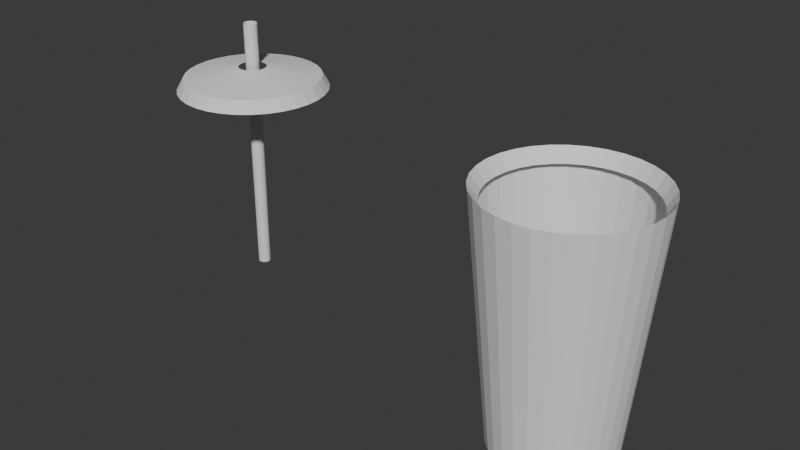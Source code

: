 # Source: CupandLid_1.blend  (saved by Blender 4.5.90; exported with 4.5.12 LTS)
import bpy
from mathutils import Matrix  # noqa: F401  (used for matrix-valued properties, if any)

bpy.ops.wm.read_factory_settings(use_empty=True)
scene = bpy.context.scene
scene.name = 'Scene'

# ---- collections
col_collection = bpy.data.collections.new('Collection'); scene.collection.children.link(col_collection)

# ---- world
world_world = bpy.data.worlds.new('World'); scene.world = world_world
world_world.use_nodes = True; world_world.node_tree.nodes.clear()
_N = world_world.node_tree.nodes; _L = world_world.node_tree.links
n0 = _N.new('ShaderNodeOutputWorld'); n0.name = 'World Output'; n0.location = (200, 100)
n1 = _N.new('ShaderNodeBackground'); n1.name = 'Background'; n1.location = (-200, 100)
n1.inputs[0].default_value = (0.05088, 0.05088, 0.05088, 1.0)
_L.new(n1.outputs[0], n0.inputs[0])
n0.is_active_output = True
world_world.color = (0.05088, 0.05088, 0.05088)
world_world.sun_shadow_jitter_overblur = 0.0

# ---- meshes
me_cylinder = bpy.data.meshes.new('Cylinder')
me_cylinder.from_pydata([(-0.008689, 0.6766, -1.151), (2.114e-09, 0.8254, 1.443), (0.1233, 0.6636, -1.151), (0.161, 0.8095, 1.443), (0.2502, 0.6251, -1.151), (0.3159, 0.7625, 1.443), (0.3672, 0.5626, -1.151), (0.4585, 0.6863, 1.443), (0.4697, 0.4784, -1.151), (0.5836, 0.5836, 1.443), (0.5539, 0.3759, -1.151), (0.6863, 0.4585, 1.443), (0.6164, 0.2589, -1.151), (0.7625, 0.3159, 1.443), (0.6549, 0.132, -1.151), (0.8095, 0.161, 1.443), (0.6679, 5.536e-09, -1.151), (0.8254, 2.602e-09, 1.443), (0.6549, -0.132, -1.151), (0.8095, -0.161, 1.443), (0.6164, -0.2589, -1.151), (0.7625, -0.3159, 1.443), (0.5539, -0.3759, -1.151), (0.6863, -0.4585, 1.443), (0.4697, -0.4784, -1.151), (0.5836, -0.5836, 1.443), (0.3672, -0.5626, -1.151), (0.4585, -0.6863, 1.443), (0.2502, -0.6251, -1.151), (0.3159, -0.7625, 1.443), (0.1233, -0.6636, -1.151), (0.161, -0.8095, 1.443), (-0.008689, -0.6766, -1.151), (2.114e-09, -0.8254, 1.443), (-0.1407, -0.6636, -1.151), (-0.161, -0.8095, 1.443), (-0.2676, -0.6251, -1.151), (-0.3159, -0.7625, 1.443), (-0.3846, -0.5626, -1.151), (-0.4585, -0.6863, 1.443), (-0.4871, -0.4784, -1.151), (-0.5836, -0.5836, 1.443), (-0.5712, -0.3759, -1.151), (-0.6863, -0.4585, 1.443), (-0.6338, -0.2589, -1.151), (-0.7625, -0.3159, 1.443), (-0.6723, -0.132, -1.151), (-0.8095, -0.161, 1.443), (-0.6853, 5.536e-09, -1.151), (-0.8254, 2.602e-09, 1.443), (-0.6723, 0.132, -1.151), (-0.8095, 0.161, 1.443), (-0.6338, 0.2589, -1.151), (-0.7625, 0.3159, 1.443), (-0.5712, 0.3759, -1.151), (-0.6863, 0.4585, 1.443), (-0.4871, 0.4784, -1.151), (-0.5836, 0.5836, 1.443), (-0.3846, 0.5626, -1.151), (-0.4585, 0.6863, 1.443), (-0.2676, 0.6251, -1.151), (-0.3159, 0.7625, 1.443), (-0.1407, 0.6636, -1.151), (-0.161, 0.8095, 1.443), (4.816e-09, 0.6023, -1.0), (0.1175, 0.5907, -1.0), (0.1722, 0.9094, 1.593), (-0.008689, 0.9272, 1.593), (0.2305, 0.5564, -1.0), (0.3461, 0.8566, 1.593), (0.3346, 0.5008, -1.0), (0.5064, 0.771, 1.593), (0.4259, 0.4259, -1.0), (0.647, 0.6556, 1.593), (0.5008, 0.3346, -1.0), (0.7623, 0.5151, 1.593), (0.5564, 0.2305, -1.0), (0.8479, 0.3548, 1.593), (0.5907, 0.1175, -1.0), (0.9007, 0.1809, 1.593), (0.6023, 5.927e-09, -1.0), (0.9185, 1.801e-09, 1.593), (0.5907, -0.1175, -1.0), (0.9007, -0.1809, 1.593), (0.5564, -0.2305, -1.0), (0.8479, -0.3548, 1.593), (0.5008, -0.3346, -1.0), (0.7623, -0.5151, 1.593), (0.4259, -0.4259, -1.0), (0.647, -0.6556, 1.593), (0.3346, -0.5008, -1.0), (0.5064, -0.771, 1.593), (0.2305, -0.5564, -1.0), (0.3461, -0.8566, 1.593), (0.1175, -0.5907, -1.0), (0.1722, -0.9094, 1.593), (4.816e-09, -0.6023, -1.0), (-0.008689, -0.9272, 1.593), (-0.1175, -0.5907, -1.0), (-0.1896, -0.9094, 1.593), (-0.2305, -0.5564, -1.0), (-0.3635, -0.8566, 1.593), (-0.3346, -0.5008, -1.0), (-0.5238, -0.771, 1.593), (-0.4259, -0.4259, -1.0), (-0.6643, -0.6556, 1.593), (-0.5008, -0.3346, -1.0), (-0.7796, -0.5151, 1.593), (-0.5564, -0.2305, -1.0), (-0.8653, -0.3548, 1.593), (-0.5907, -0.1175, -1.0), (-0.9181, -0.1809, 1.593), (-0.6023, 5.927e-09, -1.0), (-0.9359, 1.801e-09, 1.593), (-0.5907, 0.1175, -1.0), (-0.9181, 0.1809, 1.593), (-0.5564, 0.2305, -1.0), (-0.8653, 0.3548, 1.593), (-0.5008, 0.3346, -1.0), (-0.7796, 0.5151, 1.593), (-0.4259, 0.4259, -1.0), (-0.6643, 0.6556, 1.593), (-0.3346, 0.5008, -1.0), (-0.5238, 0.771, 1.593), (-0.2305, 0.5564, -1.0), (-0.3635, 0.8566, 1.593), (-0.1175, 0.5907, -1.0), (-0.1896, 0.9094, 1.593)], [], [(0, 67, 66, 2), (2, 66, 69, 4), (4, 69, 71, 6), (6, 71, 73, 8), (8, 73, 75, 10), (10, 75, 77, 12), (12, 77, 79, 14), (14, 79, 81, 16), (16, 81, 83, 18), (18, 83, 85, 20), (20, 85, 87, 22), (22, 87, 89, 24), (24, 89, 91, 26), (26, 91, 93, 28), (28, 93, 95, 30), (30, 95, 97, 32), (32, 97, 99, 34), (34, 99, 101, 36), (36, 101, 103, 38), (38, 103, 105, 40), (40, 105, 107, 42), (42, 107, 109, 44), (44, 109, 111, 46), (46, 111, 113, 48), (48, 113, 115, 50), (50, 115, 117, 52), (52, 117, 119, 54), (54, 119, 121, 56), (56, 121, 123, 58), (58, 123, 125, 60), (60, 125, 127, 62), (62, 127, 67, 0), (64, 65, 68, 70, 72, 74, 76, 78, 80, 82, 84, 86, 88, 90, 92, 94, 96, 98, 100, 102, 104, 106, 108, 110, 112, 114, 116, 118, 120, 122, 124, 126), (0, 2, 65, 64), (66, 67, 1, 3), (2, 4, 68, 65), (69, 66, 3, 5), (4, 6, 70, 68), (71, 69, 5, 7), (6, 8, 72, 70), (73, 71, 7, 9), (8, 10, 74, 72), (75, 73, 9, 11), (10, 12, 76, 74), (77, 75, 11, 13), (12, 14, 78, 76), (79, 77, 13, 15), (14, 16, 80, 78), (81, 79, 15, 17), (16, 18, 82, 80), (83, 81, 17, 19), (18, 20, 84, 82), (85, 83, 19, 21), (20, 22, 86, 84), (87, 85, 21, 23), (22, 24, 88, 86), (89, 87, 23, 25), (24, 26, 90, 88), (91, 89, 25, 27), (26, 28, 92, 90), (93, 91, 27, 29), (28, 30, 94, 92), (95, 93, 29, 31), (30, 32, 96, 94), (97, 95, 31, 33), (32, 34, 98, 96), (99, 97, 33, 35), (34, 36, 100, 98), (101, 99, 35, 37), (36, 38, 102, 100), (103, 101, 37, 39), (38, 40, 104, 102), (105, 103, 39, 41), (40, 42, 106, 104), (107, 105, 41, 43), (42, 44, 108, 106), (109, 107, 43, 45), (44, 46, 110, 108), (111, 109, 45, 47), (46, 48, 112, 110), (113, 111, 47, 49), (48, 50, 114, 112), (115, 113, 49, 51), (50, 52, 116, 114), (117, 115, 51, 53), (52, 54, 118, 116), (119, 117, 53, 55), (54, 56, 120, 118), (121, 119, 55, 57), (56, 58, 122, 120), (123, 121, 57, 59), (58, 60, 124, 122), (125, 123, 59, 61), (60, 62, 126, 124), (127, 125, 61, 63), (62, 0, 64, 126), (67, 127, 63, 1)])
_uv = me_cylinder.uv_layers.new(name='UVMap')
_uv.uv.foreach_set('vector', [1.0, 0.5, 1.0, 1.0, 0.9688, 1.0, 0.9688, 0.5, 0.9688, 0.5, 0.9688, 1.0, 0.9375, 1.0, 0.9375, 0.5, 0.9375, 0.5, 0.9375, 1.0, 0.9062, 1.0, 0.9062, 0.5, 0.9062, 0.5, 0.9062, 1.0, 0.875, 1.0, 0.875, 0.5, 0.875, 0.5, 0.875, 1.0, 0.8438, 1.0, 0.8438, 0.5, 0.8438, 0.5, 0.8438, 1.0, 0.8125, 1.0, 0.8125, 0.5, 0.8125, 0.5, 0.8125, 1.0, 0.7812, 1.0, 0.7812, 0.5, 0.7812, 0.5, 0.7812, 1.0, 0.75, 1.0, 0.75, 0.5, 0.75, 0.5, 0.75, 1.0, 0.7188, 1.0, 0.7188, 0.5, 0.7188, 0.5, 0.7188, 1.0, 0.6875, 1.0, 0.6875, 0.5, 0.6875, 0.5, 0.6875, 1.0, 0.6562, 1.0, 0.6562, 0.5, 0.6562, 0.5, 0.6562, 1.0, 0.625, 1.0, 0.625, 0.5, 0.625, 0.5, 0.625, 1.0, 0.5938, 1.0, 0.5938, 0.5, 0.5938, 0.5, 0.5938, 1.0, 0.5625, 1.0, 0.5625, 0.5, 0.5625, 0.5, 0.5625, 1.0, 0.5312, 1.0, 0.5312, 0.5, 0.5312, 0.5, 0.5312, 1.0, 0.5, 1.0, 0.5, 0.5, 0.5, 0.5, 0.5, 1.0, 0.4688, 1.0, 0.4688, 0.5, 0.4688, 0.5, 0.4688, 1.0, 0.4375, 1.0, 0.4375, 0.5, 0.4375, 0.5, 0.4375, 1.0, 0.4062, 1.0, 0.4062, 0.5, 0.4062, 0.5, 0.4062, 1.0, 0.375, 1.0, 0.375, 0.5, 0.375, 0.5, 0.375, 1.0, 0.3438, 1.0, 0.3438, 0.5, 0.3438, 0.5, 0.3438, 1.0, 0.3125, 1.0, 0.3125, 0.5, 0.3125, 0.5, 0.3125, 1.0, 0.2812, 1.0, 0.2812, 0.5, 0.2812, 0.5, 0.2812, 1.0, 0.25, 1.0, 0.25, 0.5, 0.25, 0.5, 0.25, 1.0, 0.2188, 1.0, 0.2188, 0.5, 0.2188, 0.5, 0.2188, 1.0, 0.1875, 1.0, 0.1875, 0.5, 0.1875, 0.5, 0.1875, 1.0, 0.1562, 1.0, 0.1562, 0.5, 0.1562, 0.5, 0.1562, 1.0, 0.125, 1.0, 0.125, 0.5, 0.125, 0.5, 0.125, 1.0, 0.09375, 1.0, 0.09375, 0.5, 0.09375, 0.5, 0.09375, 1.0, 0.0625, 1.0, 0.0625, 0.5, 0.0625, 0.5, 0.0625, 1.0, 0.03125, 1.0, 0.03125, 0.5, 0.03125, 0.5, 0.03125, 1.0, 0.0, 1.0, 0.0, 0.5, 0.75, 0.49, 0.7968, 0.4854, 0.8418, 0.4717, 0.8833, 0.4496, 0.9197, 0.4197, 0.9496, 0.3833, 0.9717, 0.3418, 0.9854, 0.2968, 0.99, 0.25, 0.9854, 0.2032, 0.9717, 0.1582, 0.9496, 0.1167, 0.9197, 0.08029, 0.8833, 0.05045, 0.8418, 0.02827, 0.7968, 0.01461, 0.75, 0.01, 0.7032, 0.01461, 0.6582, 0.02827, 0.6167, 0.05045, 0.5803, 0.08029, 0.5504, 0.1167, 0.5283, 0.1582, 0.5146, 0.2032, 0.51, 0.25, 0.5146, 0.2968, 0.5283, 0.3418, 0.5504, 0.3833, 0.5803, 0.4197, 0.6167, 0.4496, 0.6582, 0.4717, 0.7032, 0.4854, 1.0, 0.5, 0.9688, 0.5, 0.9688, 0.5, 1.0, 0.5, 0.9688, 1.0, 1.0, 1.0, 1.0, 1.0, 0.9688, 1.0, 0.9688, 0.5, 0.9375, 0.5, 0.9375, 0.5, 0.9688, 0.5, 0.9375, 1.0, 0.9688, 1.0, 0.9688, 1.0, 0.9375, 1.0, 0.9375, 0.5, 0.9062, 0.5, 0.9062, 0.5, 0.9375, 0.5, 0.9062, 1.0, 0.9375, 1.0, 0.9375, 1.0, 0.9062, 1.0, 0.9062, 0.5, 0.875, 0.5, 0.875, 0.5, 0.9062, 0.5, 0.875, 1.0, 0.9062, 1.0, 0.9062, 1.0, 0.875, 1.0, 0.875, 0.5, 0.8438, 0.5, 0.8438, 0.5, 0.875, 0.5, 0.8438, 1.0, 0.875, 1.0, 0.875, 1.0, 0.8438, 1.0, 0.8438, 0.5, 0.8125, 0.5, 0.8125, 0.5, 0.8438, 0.5, 0.8125, 1.0, 0.8438, 1.0, 0.8438, 1.0, 0.8125, 1.0, 0.8125, 0.5, 0.7812, 0.5, 0.7812, 0.5, 0.8125, 0.5, 0.7812, 1.0, 0.8125, 1.0, 0.8125, 1.0, 0.7812, 1.0, 0.7812, 0.5, 0.75, 0.5, 0.75, 0.5, 0.7812, 0.5, 0.75, 1.0, 0.7812, 1.0, 0.7812, 1.0, 0.75, 1.0, 0.75, 0.5, 0.7188, 0.5, 0.7188, 0.5, 0.75, 0.5, 0.7188, 1.0, 0.75, 1.0, 0.75, 1.0, 0.7188, 1.0, 0.7188, 0.5, 0.6875, 0.5, 0.6875, 0.5, 0.7188, 0.5, 0.6875, 1.0, 0.7188, 1.0, 0.7188, 1.0, 0.6875, 1.0, 0.6875, 0.5, 0.6562, 0.5, 0.6562, 0.5, 0.6875, 0.5, 0.6562, 1.0, 0.6875, 1.0, 0.6875, 1.0, 0.6562, 1.0, 0.6562, 0.5, 0.625, 0.5, 0.625, 0.5, 0.6562, 0.5, 0.625, 1.0, 0.6562, 1.0, 0.6562, 1.0, 0.625, 1.0, 0.625, 0.5, 0.5938, 0.5, 0.5938, 0.5, 0.625, 0.5, 0.5938, 1.0, 0.625, 1.0, 0.625, 1.0, 0.5938, 1.0, 0.5938, 0.5, 0.5625, 0.5, 0.5625, 0.5, 0.5938, 0.5, 0.5625, 1.0, 0.5938, 1.0, 0.5938, 1.0, 0.5625, 1.0, 0.5625, 0.5, 0.5312, 0.5, 0.5312, 0.5, 0.5625, 0.5, 0.5312, 1.0, 0.5625, 1.0, 0.5625, 1.0, 0.5312, 1.0, 0.5312, 0.5, 0.5, 0.5, 0.5, 0.5, 0.5312, 0.5, 0.5, 1.0, 0.5312, 1.0, 0.5312, 1.0, 0.5, 1.0, 0.5, 0.5, 0.4688, 0.5, 0.4688, 0.5, 0.5, 0.5, 0.4688, 1.0, 0.5, 1.0, 0.5, 1.0, 0.4688, 1.0, 0.4688, 0.5, 0.4375, 0.5, 0.4375, 0.5, 0.4688, 0.5, 0.4375, 1.0, 0.4688, 1.0, 0.4688, 1.0, 0.4375, 1.0, 0.4375, 0.5, 0.4062, 0.5, 0.4062, 0.5, 0.4375, 0.5, 0.4062, 1.0, 0.4375, 1.0, 0.4375, 1.0, 0.4062, 1.0, 0.4062, 0.5, 0.375, 0.5, 0.375, 0.5, 0.4062, 0.5, 0.375, 1.0, 0.4062, 1.0, 0.4062, 1.0, 0.375, 1.0, 0.375, 0.5, 0.3438, 0.5, 0.3438, 0.5, 0.375, 0.5, 0.3438, 1.0, 0.375, 1.0, 0.375, 1.0, 0.3438, 1.0, 0.3438, 0.5, 0.3125, 0.5, 0.3125, 0.5, 0.3438, 0.5, 0.3125, 1.0, 0.3438, 1.0, 0.3438, 1.0, 0.3125, 1.0, 0.3125, 0.5, 0.2812, 0.5, 0.2812, 0.5, 0.3125, 0.5, 0.2812, 1.0, 0.3125, 1.0, 0.3125, 1.0, 0.2812, 1.0, 0.2812, 0.5, 0.25, 0.5, 0.25, 0.5, 0.2812, 0.5, 0.25, 1.0, 0.2812, 1.0, 0.2812, 1.0, 0.25, 1.0, 0.25, 0.5, 0.2188, 0.5, 0.2188, 0.5, 0.25, 0.5, 0.2188, 1.0, 0.25, 1.0, 0.25, 1.0, 0.2188, 1.0, 0.2188, 0.5, 0.1875, 0.5, 0.1875, 0.5, 0.2188, 0.5, 0.1875, 1.0, 0.2188, 1.0, 0.2188, 1.0, 0.1875, 1.0, 0.1875, 0.5, 0.1562, 0.5, 0.1562, 0.5, 0.1875, 0.5, 0.1562, 1.0, 0.1875, 1.0, 0.1875, 1.0, 0.1562, 1.0, 0.1562, 0.5, 0.125, 0.5, 0.125, 0.5, 0.1562, 0.5, 0.125, 1.0, 0.1562, 1.0, 0.1562, 1.0, 0.125, 1.0, 0.125, 0.5, 0.09375, 0.5, 0.09375, 0.5, 0.125, 0.5, 0.09375, 1.0, 0.125, 1.0, 0.125, 1.0, 0.09375, 1.0, 0.09375, 0.5, 0.0625, 0.5, 0.0625, 0.5, 0.09375, 0.5, 0.0625, 1.0, 0.09375, 1.0, 0.09375, 1.0, 0.0625, 1.0, 0.0625, 0.5, 0.03125, 0.5, 0.03125, 0.5, 0.0625, 0.5, 0.03125, 1.0, 0.0625, 1.0, 0.0625, 1.0, 0.03125, 1.0, 0.03125, 0.5, 0.0, 0.5, 0.0, 0.5, 0.03125, 0.5, 0.0, 1.0, 0.03125, 1.0, 0.03125, 1.0, 0.0, 1.0])
me_cylinder.update()
me_cylinder_001 = bpy.data.meshes.new('Cylinder.001')
me_cylinder_001.from_pydata([(-3.217, -0.161, 1.571), (-3.264, -0.3159, 1.571), (-3.34, -0.4585, 1.571), (-3.443, -0.5836, 1.571), (-3.568, -0.6863, 1.571), (-3.71, -0.7625, 1.571), (-3.865, -0.8095, 1.571), (-4.342, -0.7625, 1.571), (-4.485, -0.6863, 1.571), (-4.61, -0.5836, 1.571), (-4.712, -0.4585, 1.571), (-4.789, -0.3159, 1.571), (-4.836, -0.161, 1.571), (-4.852, 2.602e-09, 1.571), (-3.968, -0.1411, 1.809), (-3.996, -0.1498, 1.809), (-4.026, -0.1527, 1.809), (-4.056, -0.1498, 1.809), (-4.085, -0.1411, 1.809), (-4.111, -0.127, 1.809), (-3.29, -0.1464, 1.702), (-3.333, -0.2873, 1.702), (-3.402, -0.4171, 1.702), (-3.495, -0.5308, 1.702), (-3.609, -0.6242, 1.702), (-3.739, -0.6935, 1.702), (-3.88, -0.7362, 1.702), (-4.026, -0.7507, 1.702), (-4.173, -0.7362, 1.702), (-4.313, -0.6935, 1.702), (-4.443, -0.6242, 1.702), (-4.557, -0.5308, 1.702), (-4.65, -0.4171, 1.702), (-4.72, -0.2873, 1.702), (-4.762, -0.1464, 1.702), (-4.777, 2.602e-09, 1.702), (-3.955, -1.678e-09, -0.5547), (-3.948, -2.173e-09, 2.286), (-3.956, -0.01325, -0.5547), (-3.95, -0.01456, 2.286), (-3.96, -0.02598, -0.5547), (-3.954, -0.02855, 2.286), (-4.085, -0.02598, -0.5547), (-4.092, -0.02855, 2.286), (-4.089, -0.01325, -0.5547), (-4.096, -0.01456, 2.286), (-4.091, -1.678e-09, -0.5547), (-4.097, -2.173e-09, 2.286), (-4.089, 0.01325, -0.5547), (-4.096, 0.01456, 2.286), (-4.026, 0.8254, 1.571), (-3.865, 0.8095, 1.571), (-3.71, 0.7625, 1.571), (-3.568, 0.6863, 1.571), (-3.443, 0.5836, 1.571), (-3.34, 0.4585, 1.571), (-3.264, 0.3159, 1.571), (-3.217, 0.161, 1.571), (-3.201, 2.602e-09, 1.571), (-3.217, -0.161, 1.571), (-3.865, -0.8095, 1.571), (-4.026, -0.8254, 1.571), (-4.187, -0.8095, 1.571), (-4.342, -0.7625, 1.571), (-4.852, 2.602e-09, 1.571), (-4.836, 0.161, 1.571), (-4.789, 0.3159, 1.571), (-4.712, 0.4585, 1.571), (-4.61, 0.5836, 1.571), (-4.485, 0.6863, 1.571), (-4.342, 0.7625, 1.571), (-4.187, 0.8095, 1.571), (-3.996, 0.1498, 1.809), (-4.026, 0.1527, 1.809), (-3.968, 0.1411, 1.809), (-3.941, 0.127, 1.809), (-3.918, 0.108, 1.809), (-3.899, 0.08485, 1.809), (-3.885, 0.05845, 1.809), (-3.876, 0.0298, 1.809), (-3.873, 2.602e-09, 1.809), (-3.876, -0.0298, 1.809), (-3.885, -0.05845, 1.809), (-3.899, -0.08485, 1.809), (-3.918, -0.108, 1.809), (-3.941, -0.127, 1.809), (-3.968, -0.1411, 1.809), (-3.996, -0.1498, 1.809), (-4.026, -0.1527, 1.809), (-4.056, -0.1498, 1.809), (-4.085, -0.1411, 1.809), (-4.111, -0.127, 1.809), (-4.134, -0.108, 1.809), (-4.153, -0.08485, 1.809), (-4.167, -0.05845, 1.809), (-4.176, -0.0298, 1.809), (-4.179, 2.602e-09, 1.809), (-4.176, 0.0298, 1.809), (-4.167, 0.05845, 1.809), (-4.153, 0.08485, 1.809), (-4.134, 0.108, 1.809), (-4.111, 0.127, 1.809), (-4.085, 0.1411, 1.809), (-4.056, 0.1498, 1.809), (-3.88, 0.7362, 1.702), (-4.026, 0.7507, 1.702), (-3.739, 0.6935, 1.702), (-3.609, 0.6242, 1.702), (-3.495, 0.5308, 1.702), (-3.402, 0.4171, 1.702), (-3.333, 0.2873, 1.702), (-3.29, 0.1464, 1.702), (-3.276, 2.602e-09, 1.702), (-3.29, -0.1464, 1.702), (-3.333, -0.2873, 1.702), (-3.402, -0.4171, 1.702), (-3.495, -0.5308, 1.702), (-3.609, -0.6242, 1.702), (-3.739, -0.6935, 1.702), (-3.88, -0.7362, 1.702), (-4.026, -0.7507, 1.702), (-4.173, -0.7362, 1.702), (-4.313, -0.6935, 1.702), (-4.443, -0.6242, 1.702), (-4.557, -0.5308, 1.702), (-4.65, -0.4171, 1.702), (-4.72, -0.2873, 1.702), (-4.762, -0.1464, 1.702), (-4.777, 2.602e-09, 1.702), (-4.762, 0.1464, 1.702), (-4.72, 0.2873, 1.702), (-4.65, 0.4171, 1.702), (-4.557, 0.5308, 1.702), (-4.443, 0.6242, 1.702), (-4.313, 0.6935, 1.702), (-4.173, 0.7362, 1.702), (-4.023, 0.0679, -0.5547), (-4.023, 0.07461, 2.286), (-4.009, 0.06659, -0.5547), (-4.008, 0.07318, 2.286), (-3.997, 0.06273, -0.5547), (-3.994, 0.06893, 2.286), (-3.985, 0.05645, -0.5547), (-3.981, 0.06203, 2.286), (-3.975, 0.04801, -0.5547), (-3.97, 0.05276, 2.286), (-3.966, 0.03772, -0.5547), (-3.961, 0.04145, 2.286), (-3.96, 0.02598, -0.5547), (-3.954, 0.02855, 2.286), (-3.956, 0.01325, -0.5547), (-3.95, 0.01456, 2.286), (-3.955, -1.678e-09, -0.5547), (-3.948, -2.173e-09, 2.286), (-3.96, -0.02598, -0.5547), (-3.954, -0.02855, 2.286), (-3.966, -0.03772, -0.5547), (-3.961, -0.04145, 2.286), (-3.975, -0.04801, -0.5547), (-3.97, -0.05276, 2.286), (-3.985, -0.05645, -0.5547), (-3.981, -0.06203, 2.286), (-3.997, -0.06273, -0.5547), (-3.994, -0.06893, 2.286), (-4.009, -0.06659, -0.5547), (-4.008, -0.07318, 2.286), (-4.023, -0.0679, -0.5547), (-4.023, -0.07461, 2.286), (-4.036, -0.06659, -0.5547), (-4.037, -0.07318, 2.286), (-4.049, -0.06273, -0.5547), (-4.051, -0.06893, 2.286), (-4.06, -0.05645, -0.5547), (-4.064, -0.06203, 2.286), (-4.071, -0.04801, -0.5547), (-4.075, -0.05276, 2.286), (-4.079, -0.03772, -0.5547), (-4.085, -0.04145, 2.286), (-4.085, -0.02598, -0.5547), (-4.092, -0.02855, 2.286), (-4.089, -0.01325, -0.5547), (-4.096, -0.01456, 2.286), (-4.091, -1.678e-09, -0.5547), (-4.097, -2.173e-09, 2.286), (-4.089, 0.01325, -0.5547), (-4.096, 0.01456, 2.286), (-4.085, 0.02598, -0.5547), (-4.092, 0.02855, 2.286), (-4.079, 0.03772, -0.5547), (-4.085, 0.04145, 2.286), (-4.071, 0.04801, -0.5547), (-4.075, 0.05276, 2.286), (-4.06, 0.05645, -0.5547), (-4.064, 0.06203, 2.286), (-4.049, 0.06273, -0.5547), (-4.051, 0.06893, 2.286), (-4.036, 0.06659, -0.5547), (-4.037, 0.07318, 2.286)], [], [(20, 21, 1, 0), (21, 22, 2, 1), (22, 23, 3, 2), (23, 24, 4, 3), (24, 25, 5, 4), (25, 26, 6, 5), (29, 30, 8, 7), (30, 31, 9, 8), (31, 32, 10, 9), (32, 33, 11, 10), (33, 34, 12, 11), (34, 35, 13, 12), (14, 15, 26, 25), (16, 17, 28, 27), (18, 19, 30, 29), (36, 37, 39, 38), (38, 39, 41, 40), (42, 43, 45, 44), (46, 47, 49, 48), (105, 104, 51, 50), (104, 106, 52, 51), (106, 107, 53, 52), (107, 108, 54, 53), (108, 109, 55, 54), (109, 110, 56, 55), (110, 111, 57, 56), (111, 112, 58, 57), (112, 113, 59, 58), (119, 120, 61, 60), (120, 121, 62, 61), (121, 122, 63, 62), (128, 129, 65, 64), (129, 130, 66, 65), (130, 131, 67, 66), (131, 132, 68, 67), (132, 133, 69, 68), (133, 134, 70, 69), (134, 135, 71, 70), (135, 105, 50, 71), (73, 72, 104, 105), (72, 74, 106, 104), (74, 75, 107, 106), (75, 76, 108, 107), (76, 77, 109, 108), (77, 78, 110, 109), (78, 79, 111, 110), (79, 80, 112, 111), (80, 81, 113, 112), (81, 82, 114, 113), (82, 83, 115, 114), (83, 84, 116, 115), (84, 85, 117, 116), (85, 86, 118, 117), (87, 88, 120, 119), (89, 90, 122, 121), (91, 92, 124, 123), (92, 93, 125, 124), (93, 94, 126, 125), (94, 95, 127, 126), (95, 96, 128, 127), (96, 97, 129, 128), (97, 98, 130, 129), (98, 99, 131, 130), (99, 100, 132, 131), (100, 101, 133, 132), (101, 102, 134, 133), (102, 103, 135, 134), (103, 73, 105, 135), (136, 137, 139, 138), (138, 139, 141, 140), (140, 141, 143, 142), (142, 143, 145, 144), (144, 145, 147, 146), (146, 147, 149, 148), (148, 149, 151, 150), (150, 151, 153, 152), (154, 155, 157, 156), (156, 157, 159, 158), (158, 159, 161, 160), (160, 161, 163, 162), (162, 163, 165, 164), (164, 165, 167, 166), (166, 167, 169, 168), (168, 169, 171, 170), (170, 171, 173, 172), (172, 173, 175, 174), (174, 175, 177, 176), (176, 177, 179, 178), (180, 181, 183, 182), (184, 185, 187, 186), (186, 187, 189, 188), (188, 189, 191, 190), (190, 191, 193, 192), (192, 193, 195, 194), (194, 195, 197, 196), (196, 197, 137, 136)])
_uv = me_cylinder_001.uv_layers.new(name='UVMap')
_uv.uv.foreach_set('vector', [0.4641, 0.2074, 0.4517, 0.1665, 0.4717, 0.1582, 0.4854, 0.2032, 0.4517, 0.1665, 0.4315, 0.1287, 0.4496, 0.1167, 0.4717, 0.1582, 0.4315, 0.1287, 0.4043, 0.09565, 0.4197, 0.08029, 0.4496, 0.1167, 0.4043, 0.09565, 0.3713, 0.06851, 0.3833, 0.05045, 0.4197, 0.08029, 0.3713, 0.06851, 0.3335, 0.04833, 0.3418, 0.02827, 0.3833, 0.05045, 0.3335, 0.04833, 0.2926, 0.03591, 0.2968, 0.01461, 0.3418, 0.02827, 0.1665, 0.04833, 0.1287, 0.06851, 0.1167, 0.05045, 0.1582, 0.02827, 0.1287, 0.06851, 0.09565, 0.09565, 0.08029, 0.08029, 0.1167, 0.05045, 0.09565, 0.09565, 0.06851, 0.1287, 0.05045, 0.1167, 0.08029, 0.08029, 0.06851, 0.1287, 0.04833, 0.1665, 0.02827, 0.1582, 0.05045, 0.1167, 0.04833, 0.1665, 0.03591, 0.2074, 0.01461, 0.2032, 0.02827, 0.1582, 0.03591, 0.2074, 0.03172, 0.25, 0.01, 0.25, 0.01461, 0.2032, 0.267, 0.209, 0.2587, 0.2064, 0.2926, 0.03591, 0.3335, 0.04833, 0.25, 0.2056, 0.2413, 0.2064, 0.2074, 0.03591, 0.25, 0.03172, 0.233, 0.209, 0.2253, 0.2131, 0.1287, 0.06851, 0.1665, 0.04833, 0.75, 0.5, 0.75, 1.0, 0.7188, 1.0, 0.7188, 0.5, 0.7188, 0.5, 0.7188, 1.0, 0.6875, 1.0, 0.6875, 0.5, 0.3125, 0.5, 0.3125, 1.0, 0.2812, 1.0, 0.2812, 0.5, 0.25, 0.5, 0.25, 1.0, 0.2188, 1.0, 0.2188, 0.5, 0.25, 0.4683, 0.2926, 0.4641, 0.2968, 0.4854, 0.25, 0.49, 0.2926, 0.4641, 0.3335, 0.4517, 0.3418, 0.4717, 0.2968, 0.4854, 0.3335, 0.4517, 0.3713, 0.4315, 0.3833, 0.4496, 0.3418, 0.4717, 0.3713, 0.4315, 0.4043, 0.4043, 0.4197, 0.4197, 0.3833, 0.4496, 0.4043, 0.4043, 0.4315, 0.3713, 0.4496, 0.3833, 0.4197, 0.4197, 0.4315, 0.3713, 0.4517, 0.3335, 0.4717, 0.3418, 0.4496, 0.3833, 0.4517, 0.3335, 0.4641, 0.2926, 0.4854, 0.2968, 0.4717, 0.3418, 0.4641, 0.2926, 0.4683, 0.25, 0.49, 0.25, 0.4854, 0.2968, 0.4683, 0.25, 0.4641, 0.2074, 0.4854, 0.2032, 0.49, 0.25, 0.2926, 0.03591, 0.25, 0.03172, 0.25, 0.01, 0.2968, 0.01461, 0.25, 0.03172, 0.2074, 0.03591, 0.2032, 0.01461, 0.25, 0.01, 0.2074, 0.03591, 0.1665, 0.04833, 0.1582, 0.02827, 0.2032, 0.01461, 0.03172, 0.25, 0.03591, 0.2926, 0.01461, 0.2968, 0.01, 0.25, 0.03591, 0.2926, 0.04833, 0.3335, 0.02827, 0.3418, 0.01461, 0.2968, 0.04833, 0.3335, 0.06851, 0.3713, 0.05045, 0.3833, 0.02827, 0.3418, 0.06851, 0.3713, 0.09565, 0.4043, 0.08029, 0.4197, 0.05045, 0.3833, 0.09565, 0.4043, 0.1287, 0.4315, 0.1167, 0.4496, 0.08029, 0.4197, 0.1287, 0.4315, 0.1665, 0.4517, 0.1582, 0.4717, 0.1167, 0.4496, 0.1665, 0.4517, 0.2074, 0.4641, 0.2032, 0.4854, 0.1582, 0.4717, 0.2074, 0.4641, 0.25, 0.4683, 0.25, 0.49, 0.2032, 0.4854, 0.25, 0.2944, 0.2587, 0.2936, 0.2926, 0.4641, 0.25, 0.4683, 0.2587, 0.2936, 0.267, 0.291, 0.3335, 0.4517, 0.2926, 0.4641, 0.267, 0.291, 0.2747, 0.2869, 0.3713, 0.4315, 0.3335, 0.4517, 0.2747, 0.2869, 0.2814, 0.2814, 0.4043, 0.4043, 0.3713, 0.4315, 0.2814, 0.2814, 0.2869, 0.2747, 0.4315, 0.3713, 0.4043, 0.4043, 0.2869, 0.2747, 0.291, 0.267, 0.4517, 0.3335, 0.4315, 0.3713, 0.291, 0.267, 0.2936, 0.2587, 0.4641, 0.2926, 0.4517, 0.3335, 0.2936, 0.2587, 0.2944, 0.25, 0.4683, 0.25, 0.4641, 0.2926, 0.2944, 0.25, 0.2936, 0.2413, 0.4641, 0.2074, 0.4683, 0.25, 0.2936, 0.2413, 0.291, 0.233, 0.4517, 0.1665, 0.4641, 0.2074, 0.291, 0.233, 0.2869, 0.2253, 0.4315, 0.1287, 0.4517, 0.1665, 0.2869, 0.2253, 0.2814, 0.2186, 0.4043, 0.09565, 0.4315, 0.1287, 0.2814, 0.2186, 0.2747, 0.2131, 0.3713, 0.06851, 0.4043, 0.09565, 0.2747, 0.2131, 0.267, 0.209, 0.3335, 0.04833, 0.3713, 0.06851, 0.2587, 0.2064, 0.25, 0.2056, 0.25, 0.03172, 0.2926, 0.03591, 0.2413, 0.2064, 0.233, 0.209, 0.1665, 0.04833, 0.2074, 0.03591, 0.2253, 0.2131, 0.2186, 0.2186, 0.09565, 0.09565, 0.1287, 0.06851, 0.2186, 0.2186, 0.2131, 0.2253, 0.06851, 0.1287, 0.09565, 0.09565, 0.2131, 0.2253, 0.209, 0.233, 0.04833, 0.1665, 0.06851, 0.1287, 0.209, 0.233, 0.2064, 0.2413, 0.03591, 0.2074, 0.04833, 0.1665, 0.2064, 0.2413, 0.2056, 0.25, 0.03172, 0.25, 0.03591, 0.2074, 0.2056, 0.25, 0.2064, 0.2587, 0.03591, 0.2926, 0.03172, 0.25, 0.2064, 0.2587, 0.209, 0.267, 0.04833, 0.3335, 0.03591, 0.2926, 0.209, 0.267, 0.2131, 0.2747, 0.06851, 0.3713, 0.04833, 0.3335, 0.2131, 0.2747, 0.2186, 0.2814, 0.09565, 0.4043, 0.06851, 0.3713, 0.2186, 0.2814, 0.2253, 0.2869, 0.1287, 0.4315, 0.09565, 0.4043, 0.2253, 0.2869, 0.233, 0.291, 0.1665, 0.4517, 0.1287, 0.4315, 0.233, 0.291, 0.2413, 0.2936, 0.2074, 0.4641, 0.1665, 0.4517, 0.2413, 0.2936, 0.25, 0.2944, 0.25, 0.4683, 0.2074, 0.4641, 1.0, 0.5, 1.0, 1.0, 0.9688, 1.0, 0.9688, 0.5, 0.9688, 0.5, 0.9688, 1.0, 0.9375, 1.0, 0.9375, 0.5, 0.9375, 0.5, 0.9375, 1.0, 0.9062, 1.0, 0.9062, 0.5, 0.9062, 0.5, 0.9062, 1.0, 0.875, 1.0, 0.875, 0.5, 0.875, 0.5, 0.875, 1.0, 0.8438, 1.0, 0.8438, 0.5, 0.8438, 0.5, 0.8438, 1.0, 0.8125, 1.0, 0.8125, 0.5, 0.8125, 0.5, 0.8125, 1.0, 0.7812, 1.0, 0.7812, 0.5, 0.7812, 0.5, 0.7812, 1.0, 0.75, 1.0, 0.75, 0.5, 0.6875, 0.5, 0.6875, 1.0, 0.6562, 1.0, 0.6562, 0.5, 0.6562, 0.5, 0.6562, 1.0, 0.625, 1.0, 0.625, 0.5, 0.625, 0.5, 0.625, 1.0, 0.5938, 1.0, 0.5938, 0.5, 0.5938, 0.5, 0.5938, 1.0, 0.5625, 1.0, 0.5625, 0.5, 0.5625, 0.5, 0.5625, 1.0, 0.5312, 1.0, 0.5312, 0.5, 0.5312, 0.5, 0.5312, 1.0, 0.5, 1.0, 0.5, 0.5, 0.5, 0.5, 0.5, 1.0, 0.4688, 1.0, 0.4688, 0.5, 0.4688, 0.5, 0.4688, 1.0, 0.4375, 1.0, 0.4375, 0.5, 0.4375, 0.5, 0.4375, 1.0, 0.4062, 1.0, 0.4062, 0.5, 0.4062, 0.5, 0.4062, 1.0, 0.375, 1.0, 0.375, 0.5, 0.375, 0.5, 0.375, 1.0, 0.3438, 1.0, 0.3438, 0.5, 0.3438, 0.5, 0.3438, 1.0, 0.3125, 1.0, 0.3125, 0.5, 0.2812, 0.5, 0.2812, 1.0, 0.25, 1.0, 0.25, 0.5, 0.2188, 0.5, 0.2188, 1.0, 0.1875, 1.0, 0.1875, 0.5, 0.1875, 0.5, 0.1875, 1.0, 0.1562, 1.0, 0.1562, 0.5, 0.1562, 0.5, 0.1562, 1.0, 0.125, 1.0, 0.125, 0.5, 0.125, 0.5, 0.125, 1.0, 0.09375, 1.0, 0.09375, 0.5, 0.09375, 0.5, 0.09375, 1.0, 0.0625, 1.0, 0.0625, 0.5, 0.0625, 0.5, 0.0625, 1.0, 0.03125, 1.0, 0.03125, 0.5, 0.03125, 0.5, 0.03125, 1.0, 0.0, 1.0, 0.0, 0.5])
me_cylinder_001.update()

# ---- objects
ob_cup = bpy.data.objects.new('Cup', me_cylinder)
ob_lid = bpy.data.objects.new('Lid', me_cylinder_001)

# ---- transforms, parenting, visibility, modifiers, constraints
ob_cup.location = (0.0, 0.0, 0.9983)
ob_lid.location = (0.0, 0.0, 0.9983)

# ---- collection membership
col_collection.objects.link(ob_cup)
col_collection.objects.link(ob_lid)

# ---- scene / render settings (as saved in the file)
scene.frame_start = 1; scene.frame_end = 250; scene.frame_set(1)
scene.render.engine = 'BLENDER_EEVEE_NEXT'
bpy.context.view_layer.update()

# ---- added for rendering (the .blend has no active camera and no usable light): camera, sun
cam_auto = bpy.data.cameras.new('AutoCamera')
cam_auto.lens = 50.0
cam_auto.sensor_width = 36.0
cam_auto.clip_end = 1000.0
ob_auto_camera = bpy.data.objects.new('AutoCamera', cam_auto)
scene.collection.objects.link(ob_auto_camera)
ob_auto_camera.location = (4.47996, -7.73579, 6.72328)
ob_auto_camera.rotation_euler = (1.09748, -7.21219e-08, 0.694738)
scene.camera = ob_auto_camera
light_auto_sun = bpy.data.lights.new('AutoSun', 'SUN')
light_auto_sun.energy = 3.0
light_auto_sun.angle = 0.0523599
ob_auto_sun = bpy.data.objects.new('AutoSun', light_auto_sun)
scene.collection.objects.link(ob_auto_sun)
ob_auto_sun.rotation_euler = (0.872665, 0.174533, 0.523599)
bpy.context.view_layer.update()
